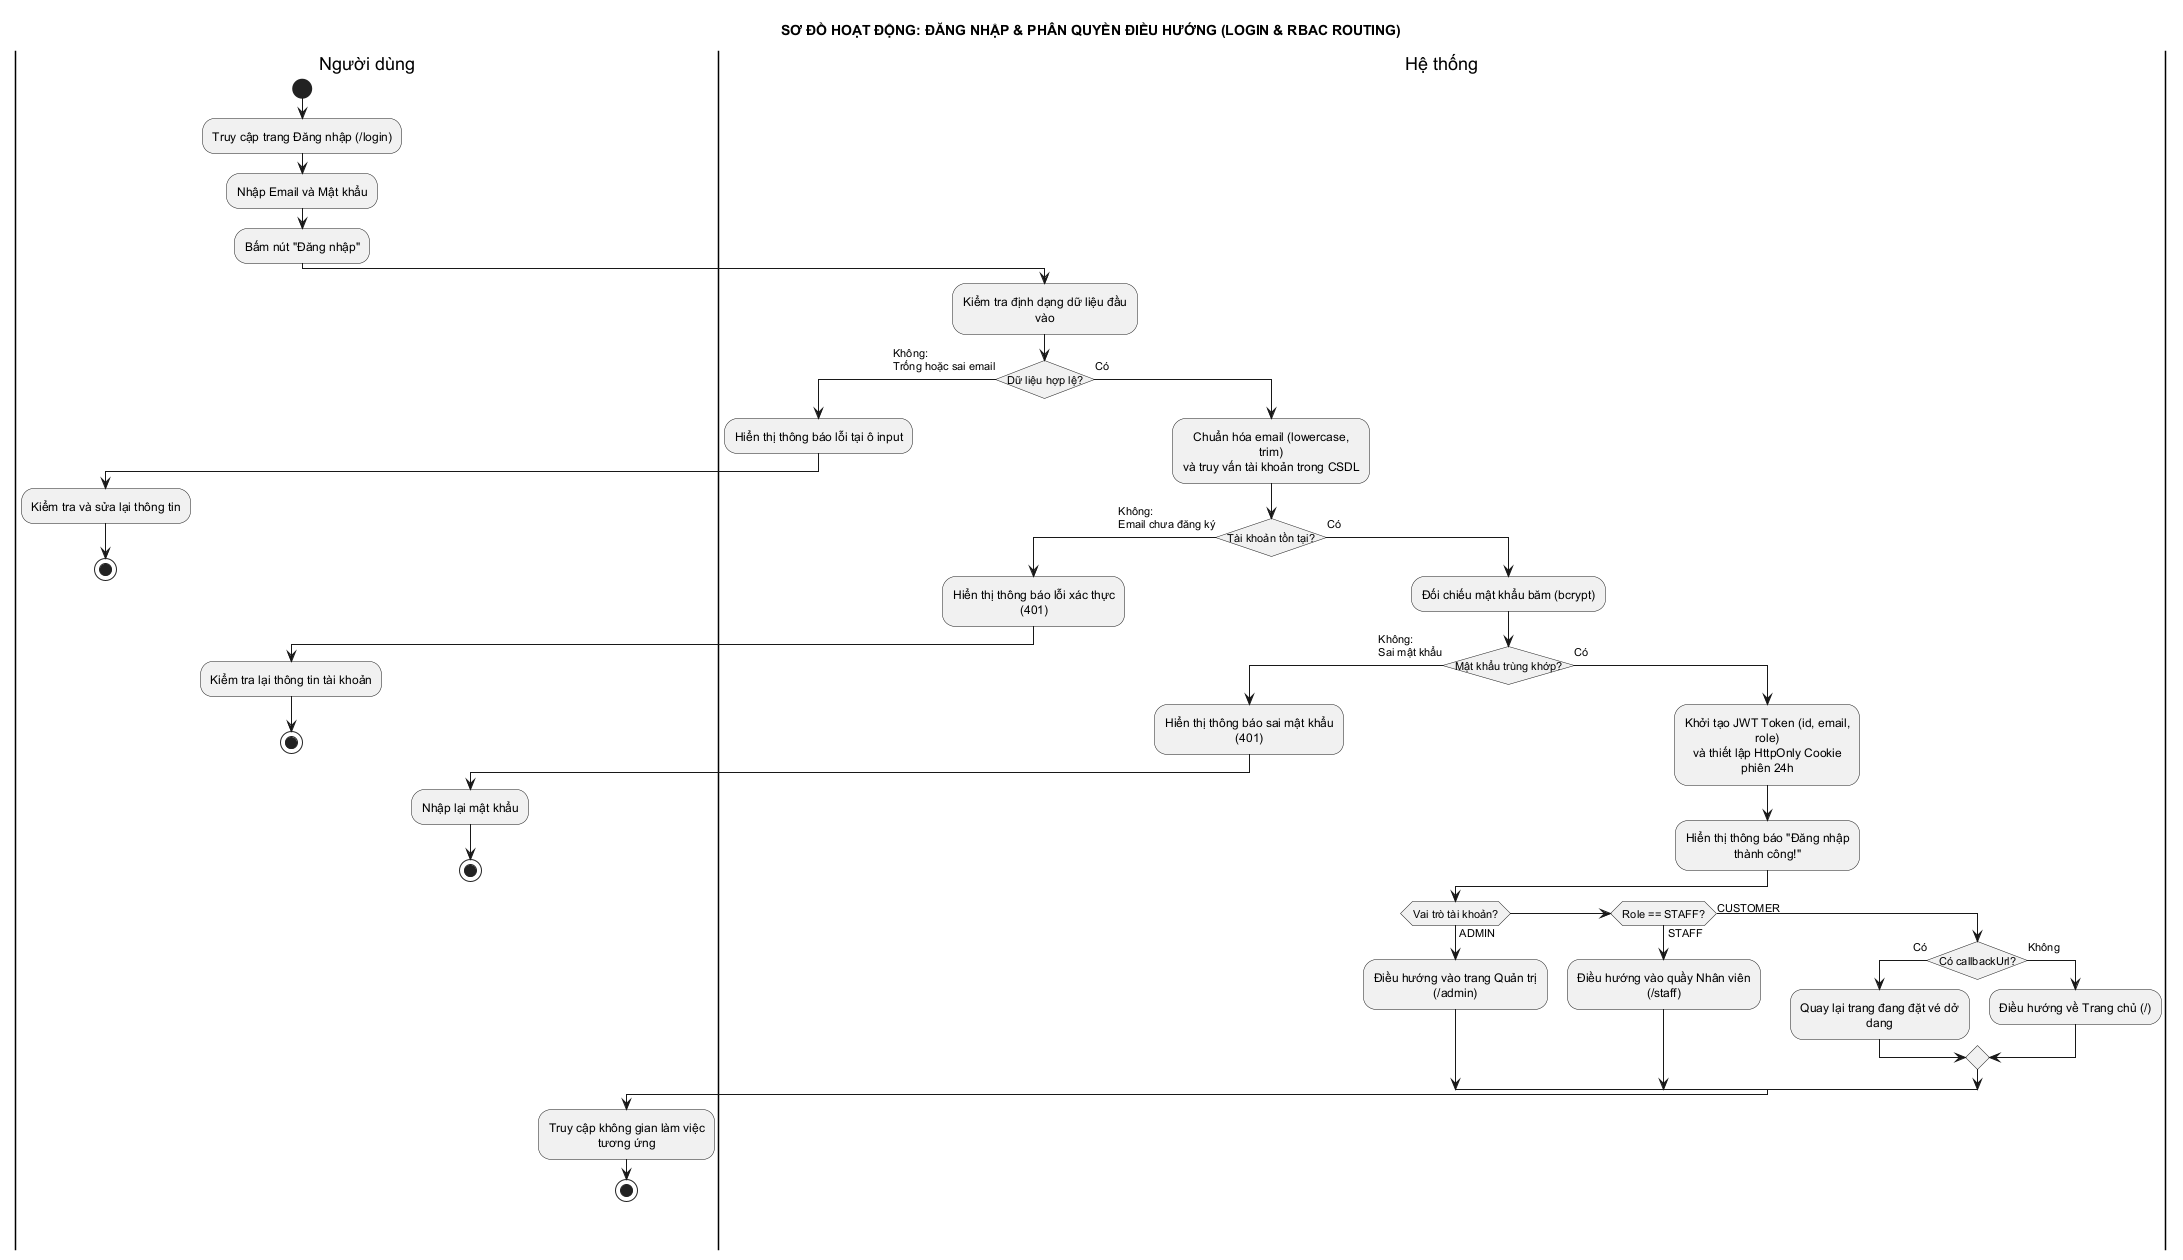

The diagram above was rendered by PlantUML. Its source (embedded in the PNG):
@startuml 01_dang_nhap
title SƠ ĐỒ HOẠT ĐỘNG: ĐĂNG NHẬP & PHÂN QUYỀN ĐIỀU HƯỚNG (LOGIN & RBAC ROUTING)
skinparam conditionStyle insideDiamond
skinparam defaultTextAlignment center
skinparam shadowing false
skinparam monochrome true
skinparam wrapWidth 180

|Người dùng|
|Hệ thống|
|Người dùng|
start
:Truy cập trang Đăng nhập (/login);
:Nhập Email và Mật khẩu;
:Bấm nút "Đăng nhập";

|Hệ thống|
:Kiểm tra định dạng dữ liệu đầu vào;
if (Dữ liệu hợp lệ?) then (Không:\nTrống hoặc sai email)
  :Hiển thị thông báo lỗi tại ô input;
  |Người dùng|
  :Kiểm tra và sửa lại thông tin;
  stop
else (Có)
  |Hệ thống|
  :Chuẩn hóa email (lowercase, trim)\nvà truy vấn tài khoản trong CSDL;
  if (Tài khoản tồn tại?) then (Không:\nEmail chưa đăng ký)
    :Hiển thị thông báo lỗi xác thực (401);
    |Người dùng|
    :Kiểm tra lại thông tin tài khoản;
    stop
  else (Có)
    |Hệ thống|
    :Đối chiếu mật khẩu băm (bcrypt);
    if (Mật khẩu trùng khớp?) then (Không:\nSai mật khẩu)
      :Hiển thị thông báo sai mật khẩu (401);
      |Người dùng|
      :Nhập lại mật khẩu;
      stop
    else (Có)
      |Hệ thống|
      :Khởi tạo JWT Token (id, email, role)\nvà thiết lập HttpOnly Cookie phiên 24h;
      :Hiển thị thông báo "Đăng nhập thành công!";
      if (Vai trò tài khoản?) then (ADMIN)
        :Điều hướng vào trang Quản trị (/admin);
      else if (Role == STAFF?) then (STAFF)
        :Điều hướng vào quầy Nhân viên (/staff);
      else (CUSTOMER)
        if (Có callbackUrl?) then (Có)
          :Quay lại trang đang đặt vé dở dang;
        else (Không)
          :Điều hướng về Trang chủ (/);
        endif
      endif

      |Người dùng|
      :Truy cập không gian làm việc tương ứng;
      stop
    endif
  endif
endif
@enduml